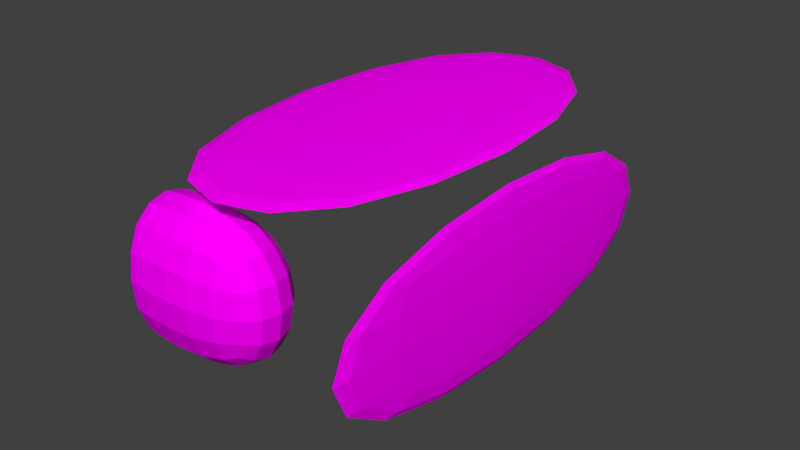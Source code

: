 # Source: OpePoyta.blend  (saved by Blender 2.77.0; exported with 4.5.12 LTS)
import bpy
from mathutils import Matrix  # noqa: F401  (used for matrix-valued properties, if any)

bpy.ops.wm.read_factory_settings(use_empty=True)
scene = bpy.context.scene
scene.name = 'Scene'

# ---- collections
col_collection_1 = bpy.data.collections.new('Collection 1'); scene.collection.children.link(col_collection_1)

# ---- images (referenced by path relative to the original .blend; pixels are not part of the script)
import os
ASSET_DIR = os.environ.get("B2B_ASSET_DIR", "")  # directory of the original .blend (textures are referenced by path, not embedded)
HERE = os.path.dirname(os.path.abspath(__file__))  # packed textures are extracted next to this script under _unpacked/

def load_image(name, relpath, width, height, colorspace="sRGB"):
    """Load a texture the original file referenced (path relative to the .blend, or extracted next to this script)."""
    p = next((c for c in (os.path.join(HERE, relpath), os.path.join(ASSET_DIR, relpath)) if relpath and os.path.exists(c)), "")
    if p:
        img = bpy.data.images.load(p, check_existing=True)
        img.name = name
    else:  # same state as the original file: an image datablock whose file is absent (Cycles renders it pink)
        img = bpy.data.images.new(name, width, height)
        img.source = "FILE"
        img.filepath = "//" + (relpath or name)
    img.colorspace_settings.name = colorspace
    return img
img_uv_jpg = load_image('uv.jpg', 'uv.jpg', 1024, 1024, 'sRGB')

# ---- materials (node trees are filled in below, after node groups)
mat_material = bpy.data.materials.new('Material')
mat_material.alpha_threshold = 0.0
mat_material.roughness = 0.5
mat_material.line_color = (0.0, 0.0, 0.0, 1.0)

# ---- material node trees
mat_material.use_nodes = True; mat_material.node_tree.nodes.clear()
_N = mat_material.node_tree.nodes; _L = mat_material.node_tree.links
n0 = _N.new('ShaderNodeOutputMaterial'); n0.name = 'Material Output'; n0.location = (300, 300)
n1 = _N.new('ShaderNodeBsdfDiffuse'); n1.name = 'Diffuse BSDF'; n1.location = (10, 300)
n2 = _N.new('ShaderNodeTexImage'); n2.name = 'Image Texture'; n2.location = (-180, 300)
n2.width = 140
n2.image = img_uv_jpg
_L.new(n1.outputs[0], n0.inputs[0])
_L.new(n2.outputs[0], n1.inputs[0])
n0.is_active_output = True

# ---- world
world_world = bpy.data.worlds.new('World'); scene.world = world_world
world_world.color = (0.05088, 0.05088, 0.05088)
world_world.use_sun_shadow = False
world_world.sun_shadow_jitter_overblur = 0.0
world_world.cycles.sampling_method = 'MANUAL'

# ---- meshes
me_cube_006 = bpy.data.meshes.new('Cube.006')
me_cube_006.from_pydata([(-0.828, 1.0, 1.939), (-0.828, -1.0, 1.939), (-0.828, -1.0, -26.51), (-0.828, 1.0, -26.51), (-0.9902, 1.0, 1.939), (-0.9902, -1.0, 1.939), (-0.9902, -1.0, -26.51), (-0.9902, 1.0, -26.51), (0.9405, 1.0, -1.0), (0.9405, -1.0, -1.0), (-0.8216, -1.0, -1.0), (-0.8216, 1.0, -1.0), (0.9405, 1.0, 1.0), (0.9405, -1.0, 1.0), (-0.8216, -1.0, 1.0), (-0.8216, 1.0, 1.0), (0.4138, -0.9244, -21.23), (-0.7246, -0.9244, -21.23), (0.4138, -0.5869, -21.23), (-0.7246, -0.5869, -21.23), (0.496, -0.9488, -6.328), (-0.8067, -0.9488, -6.328), (0.496, -0.5626, -6.328), (-0.8067, -0.5626, -6.328), (0.496, -0.9488, -21.23), (-0.8067, -0.9488, -21.23), (-0.8067, -0.5626, -21.23), (0.496, -0.5626, -21.23), (0.4138, -0.9244, -20.25), (-0.7246, -0.9244, -20.25), (-0.7246, -0.5869, -20.25), (0.4138, -0.5869, -20.25)], [], [(0, 1, 2, 3), (4, 7, 6, 5), (0, 4, 5, 1), (1, 5, 6, 2), (2, 6, 7, 3), (4, 0, 3, 7), (8, 9, 10, 11), (12, 15, 14, 13), (8, 12, 13, 9), (9, 13, 14, 10), (10, 14, 15, 11), (12, 8, 11, 15), (18, 16, 28, 31), (26, 23, 22, 27), (23, 21, 20, 22), (21, 25, 24, 20), (24, 27, 22, 20), (21, 23, 26, 25), (17, 16, 24, 25), (19, 17, 25, 26), (18, 19, 26, 27), (16, 18, 27, 24), (29, 30, 31, 28), (17, 19, 30, 29), (19, 18, 31, 30), (16, 17, 29, 28)])
_uv = me_cube_006.uv_layers.new(name='UVMap')
_uv.uv.foreach_set('vector', [0.1182, 0.7674, 0.1182, 0.5603, 0.2105, 0.5603, 0.2105, 0.7674, 0.395, 0.7674, 0.3027, 0.7674, 0.3027, 0.5603, 0.395, 0.5603, 0.4873, 0.7674, 0.395, 0.7674, 0.395, 0.5603, 0.4873, 0.5603, 0.2105, 0.4642, 0.3027, 0.4642, 0.3027, 0.5603, 0.2105, 0.5603, 0.2105, 0.5603, 0.3027, 0.5603, 0.3027, 0.7674, 0.2105, 0.7674, 0.3027, 0.8635, 0.2105, 0.8635, 0.2105, 0.7674, 0.3027, 0.7674, 0.2479, 0.3411, 0.2479, 0.134, 0.3401, 0.134, 0.3401, 0.3411, 0.5247, 0.3411, 0.4324, 0.3411, 0.4324, 0.134, 0.5247, 0.134, 0.617, 0.3411, 0.5247, 0.3411, 0.5247, 0.134, 0.617, 0.134, 0.3401, 0.03794, 0.4324, 0.03794, 0.4324, 0.134, 0.3401, 0.134, 0.3401, 0.134, 0.4324, 0.134, 0.4324, 0.3411, 0.3401, 0.3411, 0.4324, 0.4372, 0.3401, 0.4372, 0.3401, 0.3411, 0.4324, 0.3411, 0.6891, 0.5091, 0.7979, 0.5091, 0.7979, 0.5174, 0.6891, 0.5174, 0.673, 0.634, 0.5486, 0.634, 0.5486, 0.5095, 0.673, 0.5095, 0.6813, 0.2523, 0.8058, 0.2523, 0.8058, 0.3768, 0.6813, 0.3768, 0.9385, 0.634, 0.814, 0.634, 0.814, 0.5095, 0.9385, 0.5095, 0.8058, 0.5013, 0.6813, 0.5013, 0.6813, 0.3768, 0.8058, 0.3768, 0.8058, 0.7667, 0.6813, 0.7667, 0.6813, 0.6422, 0.8058, 0.6422, 0.8062, 0.6262, 0.8062, 0.5174, 0.814, 0.5095, 0.814, 0.634, 0.6891, 0.6344, 0.7979, 0.6344, 0.8058, 0.6422, 0.6813, 0.6422, 0.6809, 0.5174, 0.6809, 0.6262, 0.673, 0.634, 0.673, 0.5095, 0.7979, 0.5091, 0.6891, 0.5091, 0.6813, 0.5013, 0.8058, 0.5013, 0.7979, 0.6262, 0.6891, 0.6262, 0.6891, 0.5174, 0.7979, 0.5174, 0.7979, 0.6344, 0.6891, 0.6344, 0.6891, 0.6262, 0.7979, 0.6262, 0.6809, 0.6262, 0.6809, 0.5174, 0.6891, 0.5174, 0.6891, 0.6262, 0.8062, 0.5174, 0.8062, 0.6262, 0.7979, 0.6262, 0.7979, 0.5174])
me_cube_006.materials.append(mat_material)
me_cube_006.use_remesh_preserve_volume = False
me_cube_006.use_remesh_preserve_attributes = False
me_cube_006.use_mirror_vertex_groups = False
me_cube_006.update()

# ---- objects
ob_opepoyta = bpy.data.objects.new('OpePoyta', me_cube_006)

# ---- transforms, parenting, visibility, modifiers, constraints
ob_opepoyta.location = (1.336, 0.3907, -0.4596)
ob_opepoyta.rotation_euler = (-0.0, 1.571, 0.0)
ob_opepoyta.scale = (1.196, 2.634, 0.09693)
ob_opepoyta.lock_rotations_4d = False
ob_opepoyta.empty_display_type = 'ARROWS'
ob_opepoyta.lineart.crease_threshold = 0.0
_m = ob_opepoyta.modifiers.new('Subsurf', 'SUBSURF')
_m.uv_smooth = 'PRESERVE_CORNERS'
_m.quality = 2
_m.levels = 0
_m.show_only_control_edges = False

# ---- collection membership
col_collection_1.objects.link(ob_opepoyta)

# ---- scene / render settings (as saved in the file)
scene.frame_start = 1; scene.frame_end = 250; scene.frame_set(1)
scene.render.engine = 'CYCLES'
scene.render.resolution_percentage = 50
scene.render.dither_intensity = 0.0
scene.cycles.use_denoising = False
scene.cycles.samples = 128
scene.cycles.sampling_pattern = 'TABULATED_SOBOL'
scene.cycles.light_sampling_threshold = 0.0
scene.cycles.use_adaptive_sampling = False
scene.cycles.use_light_tree = False
scene.cycles.blur_glossy = 0.0
scene.cycles.sample_clamp_indirect = 0.0
scene.view_settings.view_transform = 'Standard'
bpy.context.view_layer.update()

# ---- added for rendering (the .blend has no active camera and no usable light): camera, sun
cam_auto = bpy.data.cameras.new('AutoCamera')
cam_auto.lens = 50.0
cam_auto.sensor_width = 36.0
cam_auto.clip_end = 1000.0
ob_auto_camera = bpy.data.objects.new('AutoCamera', cam_auto)
scene.collection.objects.link(ob_auto_camera)
ob_auto_camera.location = (6.04668, -6.69158, 4.29159)
ob_auto_camera.rotation_euler = (1.09748, -7.21219e-08, 0.694738)
scene.camera = ob_auto_camera
light_auto_sun = bpy.data.lights.new('AutoSun', 'SUN')
light_auto_sun.energy = 3.0
light_auto_sun.angle = 0.0523599
ob_auto_sun = bpy.data.objects.new('AutoSun', light_auto_sun)
scene.collection.objects.link(ob_auto_sun)
ob_auto_sun.rotation_euler = (0.872665, 0.174533, 0.523599)
bpy.context.view_layer.update()
